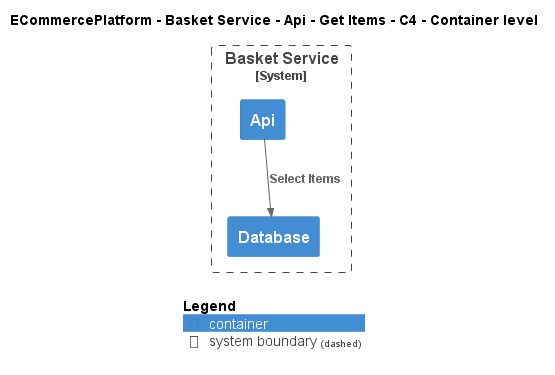

The diagram above was rendered by PlantUML. Its source (embedded in the PNG):
@startuml
!include ..\..\..\..\..\..\..\.c4s\C4_Container.puml

AddElementTag("c4interflow:lifecycle:new", $bgColor=green, $fontColor=#ffffff, $borderColor=green, $shadowing="False")
AddElementTag("c4interflow:lifecycle:changed", $bgColor=orange, $fontColor=#ffffff, $borderColor=orange, $shadowing="False")
AddElementTag("c4interflow:lifecycle:removed", $bgColor=red, $fontColor=#ffffff, $borderColor=red, $shadowing="False")

AddRelTag("c4interflow:lifecycle:new", $textColor=green, $lineColor=green)
AddRelTag("c4interflow:lifecycle:changed", $textColor=orange, $lineColor=orange)
AddRelTag("c4interflow:lifecycle:removed", $textColor=red, $lineColor=red)

SHOW_PERSON_PORTRAIT()
LAYOUT_TOP_DOWN()

skinparam linetype polyline

title ECommercePlatform - Basket Service - Api - Get Items - C4 - Container level


System_Boundary(ECommercePlatform.SoftwareSystems.BasketService, "Basket Service") {
    Container(ECommercePlatform.SoftwareSystems.BasketService.Containers.Api, "Api", "", "")
    Container(ECommercePlatform.SoftwareSystems.BasketService.Containers.Database, "Database", "", "")
}

Rel(ECommercePlatform.SoftwareSystems.BasketService.Containers.Api, ECommercePlatform.SoftwareSystems.BasketService.Containers.Database, "Select Items")


SHOW_LEGEND()
@enduml